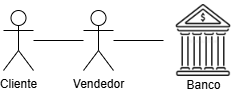

The diagram above was exported from draw.io. Its source (the exported page's mxGraphModel, read from the mxfile embedded in the PNG):
<mxGraphModel dx="475" dy="280" grid="1" gridSize="10" guides="1" tooltips="1" connect="1" arrows="1" fold="1" page="1" pageScale="1" pageWidth="850" pageHeight="1100" math="0" shadow="0">
  <root>
    <mxCell id="0" />
    <mxCell id="1" parent="0" />
    <mxCell id="it1CPHN3VHA2Hpd2D_vX-1" value="Cliente" style="shape=umlActor;verticalLabelPosition=bottom;verticalAlign=top;html=1;outlineConnect=0;" parent="1" vertex="1">
      <mxGeometry x="240" y="400" width="30" height="60" as="geometry" />
    </mxCell>
    <mxCell id="it1CPHN3VHA2Hpd2D_vX-2" value="Vendedor" style="shape=umlActor;verticalLabelPosition=bottom;verticalAlign=top;html=1;outlineConnect=0;" parent="1" vertex="1">
      <mxGeometry x="320" y="400" width="30" height="60" as="geometry" />
    </mxCell>
    <mxCell id="it1CPHN3VHA2Hpd2D_vX-5" value="" style="shape=image;verticalLabelPosition=bottom;labelBackgroundColor=default;verticalAlign=top;aspect=fixed;imageAspect=0;image=https://thumbs.dreamstime.com/b/simple-line-drawing-bank-building-columns-dollar-sign-symbolizing-financial-institutions-icon-style-illustration-331201110.jpg;" parent="1" vertex="1">
      <mxGeometry x="400" y="390" width="80" height="80" as="geometry" />
    </mxCell>
    <mxCell id="it1CPHN3VHA2Hpd2D_vX-6" value="" style="endArrow=none;html=1;rounded=0;" parent="1" source="it1CPHN3VHA2Hpd2D_vX-1" target="it1CPHN3VHA2Hpd2D_vX-2" edge="1">
      <mxGeometry width="50" height="50" relative="1" as="geometry">
        <mxPoint x="290" y="460" as="sourcePoint" />
        <mxPoint x="340" y="410" as="targetPoint" />
      </mxGeometry>
    </mxCell>
    <mxCell id="it1CPHN3VHA2Hpd2D_vX-7" value="" style="endArrow=none;html=1;rounded=0;" parent="1" source="it1CPHN3VHA2Hpd2D_vX-2" target="it1CPHN3VHA2Hpd2D_vX-5" edge="1">
      <mxGeometry width="50" height="50" relative="1" as="geometry">
        <mxPoint x="290" y="460" as="sourcePoint" />
        <mxPoint x="340" y="410" as="targetPoint" />
      </mxGeometry>
    </mxCell>
    <mxCell id="bBR16xnRWML2KquuAIZx-1" value="Banco&lt;div&gt;&lt;br&gt;&lt;/div&gt;" style="text;html=1;align=center;verticalAlign=middle;resizable=0;points=[];autosize=1;strokeColor=none;fillColor=none;" vertex="1" parent="1">
      <mxGeometry x="410" y="462" width="60" height="40" as="geometry" />
    </mxCell>
  </root>
</mxGraphModel>